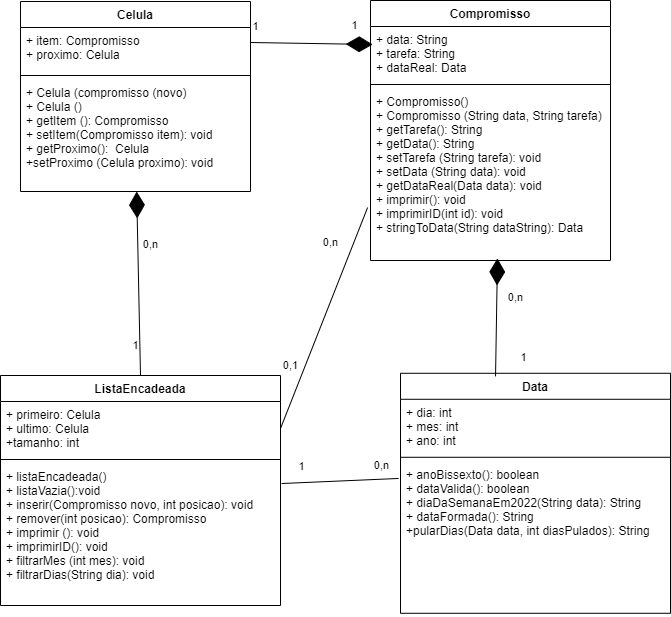

The diagram above was exported from draw.io. Its source (the exported page's mxGraphModel, read from the mxfile embedded in the PNG):
<mxGraphModel dx="755" dy="727" grid="1" gridSize="10" guides="1" tooltips="1" connect="1" arrows="1" fold="1" page="1" pageScale="1" pageWidth="1169" pageHeight="827" math="0" shadow="0">
  <root>
    <mxCell id="0" />
    <mxCell id="1" parent="0" />
    <mxCell id="48mdV7gtzDQa34pD2RH5-1" value="Data" style="swimlane;fontStyle=1;align=center;verticalAlign=top;childLayout=stackLayout;horizontal=1;startSize=26;horizontalStack=0;resizeParent=1;resizeParentMax=0;resizeLast=0;collapsible=1;marginBottom=0;" vertex="1" parent="1">
      <mxGeometry x="680" y="477.78" width="270" height="240" as="geometry" />
    </mxCell>
    <mxCell id="48mdV7gtzDQa34pD2RH5-2" value="+ dia: int&#10;+ mes: int&#10;+ ano: int" style="text;strokeColor=none;fillColor=none;align=left;verticalAlign=top;spacingLeft=4;spacingRight=4;overflow=hidden;rotatable=0;points=[[0,0.5],[1,0.5]];portConstraint=eastwest;" vertex="1" parent="48mdV7gtzDQa34pD2RH5-1">
      <mxGeometry y="26" width="270" height="54" as="geometry" />
    </mxCell>
    <mxCell id="48mdV7gtzDQa34pD2RH5-3" value="" style="line;strokeWidth=1;fillColor=none;align=left;verticalAlign=middle;spacingTop=-1;spacingLeft=3;spacingRight=3;rotatable=0;labelPosition=right;points=[];portConstraint=eastwest;strokeColor=inherit;" vertex="1" parent="48mdV7gtzDQa34pD2RH5-1">
      <mxGeometry y="80" width="270" height="8" as="geometry" />
    </mxCell>
    <mxCell id="48mdV7gtzDQa34pD2RH5-4" value="+ anoBissexto(): boolean&#10;+ dataValida(): boolean&#10;+ diaDaSemanaEm2022(String data): String&#10;+ dataFormada(): String&#10;+pularDias(Data data, int diasPulados): String&#10;" style="text;strokeColor=none;fillColor=none;align=left;verticalAlign=top;spacingLeft=4;spacingRight=4;overflow=hidden;rotatable=0;points=[[0,0.5],[1,0.5]];portConstraint=eastwest;" vertex="1" parent="48mdV7gtzDQa34pD2RH5-1">
      <mxGeometry y="88" width="270" height="152" as="geometry" />
    </mxCell>
    <mxCell id="48mdV7gtzDQa34pD2RH5-5" value="Celula" style="swimlane;fontStyle=1;align=center;verticalAlign=top;childLayout=stackLayout;horizontal=1;startSize=26;horizontalStack=0;resizeParent=1;resizeParentMax=0;resizeLast=0;collapsible=1;marginBottom=0;" vertex="1" parent="1">
      <mxGeometry x="300" y="106" width="230" height="190" as="geometry" />
    </mxCell>
    <mxCell id="48mdV7gtzDQa34pD2RH5-6" value="+ item: Compromisso&#10;+ proximo: Celula" style="text;strokeColor=none;fillColor=none;align=left;verticalAlign=top;spacingLeft=4;spacingRight=4;overflow=hidden;rotatable=0;points=[[0,0.5],[1,0.5]];portConstraint=eastwest;" vertex="1" parent="48mdV7gtzDQa34pD2RH5-5">
      <mxGeometry y="26" width="230" height="44" as="geometry" />
    </mxCell>
    <mxCell id="48mdV7gtzDQa34pD2RH5-7" value="" style="line;strokeWidth=1;fillColor=none;align=left;verticalAlign=middle;spacingTop=-1;spacingLeft=3;spacingRight=3;rotatable=0;labelPosition=right;points=[];portConstraint=eastwest;strokeColor=inherit;" vertex="1" parent="48mdV7gtzDQa34pD2RH5-5">
      <mxGeometry y="70" width="230" height="8" as="geometry" />
    </mxCell>
    <mxCell id="48mdV7gtzDQa34pD2RH5-8" value="+ Celula (compromisso (novo)&#10;+ Celula ()&#10;+ getItem (): Compromisso&#10;+ setItem(Compromisso item): void&#10;+ getProximo():  Celula&#10;+setProximo (Celula proximo): void" style="text;strokeColor=none;fillColor=none;align=left;verticalAlign=top;spacingLeft=4;spacingRight=4;overflow=hidden;rotatable=0;points=[[0,0.5],[1,0.5]];portConstraint=eastwest;" vertex="1" parent="48mdV7gtzDQa34pD2RH5-5">
      <mxGeometry y="78" width="230" height="112" as="geometry" />
    </mxCell>
    <mxCell id="48mdV7gtzDQa34pD2RH5-9" value="Compromisso" style="swimlane;fontStyle=1;align=center;verticalAlign=top;childLayout=stackLayout;horizontal=1;startSize=26;horizontalStack=0;resizeParent=1;resizeParentMax=0;resizeLast=0;collapsible=1;marginBottom=0;" vertex="1" parent="1">
      <mxGeometry x="650" y="105" width="240" height="260" as="geometry" />
    </mxCell>
    <mxCell id="48mdV7gtzDQa34pD2RH5-10" value="+ data: String&#10;+ tarefa: String&#10;+ dataReal: Data" style="text;strokeColor=none;fillColor=none;align=left;verticalAlign=top;spacingLeft=4;spacingRight=4;overflow=hidden;rotatable=0;points=[[0,0.5],[1,0.5]];portConstraint=eastwest;" vertex="1" parent="48mdV7gtzDQa34pD2RH5-9">
      <mxGeometry y="26" width="240" height="54" as="geometry" />
    </mxCell>
    <mxCell id="48mdV7gtzDQa34pD2RH5-11" value="" style="line;strokeWidth=1;fillColor=none;align=left;verticalAlign=middle;spacingTop=-1;spacingLeft=3;spacingRight=3;rotatable=0;labelPosition=right;points=[];portConstraint=eastwest;strokeColor=inherit;" vertex="1" parent="48mdV7gtzDQa34pD2RH5-9">
      <mxGeometry y="80" width="240" height="8" as="geometry" />
    </mxCell>
    <mxCell id="48mdV7gtzDQa34pD2RH5-12" value="+ Compromisso()&#10;+ Compromisso (String data, String tarefa)&#10;+ getTarefa(): String&#10;+ getData(): String&#10;+ setTarefa (String tarefa): void&#10;+ setData (String data): void&#10;+ getDataReal(Data data): void&#10;+ imprimir(): void&#10;+ imprimirID(int id): void&#10;+ stringToData(String dataString): Data" style="text;strokeColor=none;fillColor=none;align=left;verticalAlign=top;spacingLeft=4;spacingRight=4;overflow=hidden;rotatable=0;points=[[0,0.5],[1,0.5]];portConstraint=eastwest;" vertex="1" parent="48mdV7gtzDQa34pD2RH5-9">
      <mxGeometry y="88" width="240" height="172" as="geometry" />
    </mxCell>
    <mxCell id="48mdV7gtzDQa34pD2RH5-15" value="" style="endArrow=diamondThin;endFill=1;endSize=24;html=1;rounded=0;exitX=1;exitY=0.341;exitDx=0;exitDy=0;exitPerimeter=0;entryX=0.009;entryY=0.333;entryDx=0;entryDy=0;entryPerimeter=0;" edge="1" parent="1" source="48mdV7gtzDQa34pD2RH5-6" target="48mdV7gtzDQa34pD2RH5-10">
      <mxGeometry width="160" relative="1" as="geometry">
        <mxPoint x="490" y="150" as="sourcePoint" />
        <mxPoint x="590" y="190" as="targetPoint" />
      </mxGeometry>
    </mxCell>
    <mxCell id="48mdV7gtzDQa34pD2RH5-17" value="1" style="edgeLabel;html=1;align=center;verticalAlign=middle;resizable=0;points=[];" vertex="1" connectable="0" parent="48mdV7gtzDQa34pD2RH5-15">
      <mxGeometry x="0.6973" relative="1" as="geometry">
        <mxPoint y="-19" as="offset" />
      </mxGeometry>
    </mxCell>
    <mxCell id="48mdV7gtzDQa34pD2RH5-19" value="1&lt;br&gt;" style="edgeLabel;html=1;align=center;verticalAlign=middle;resizable=0;points=[];" vertex="1" connectable="0" parent="48mdV7gtzDQa34pD2RH5-15">
      <mxGeometry x="-0.8438" relative="1" as="geometry">
        <mxPoint x="-5" y="-17" as="offset" />
      </mxGeometry>
    </mxCell>
    <mxCell id="48mdV7gtzDQa34pD2RH5-16" value="" style="endArrow=diamondThin;endFill=1;endSize=24;html=1;rounded=0;exitX=0.352;exitY=0.013;exitDx=0;exitDy=0;exitPerimeter=0;entryX=0.529;entryY=0.988;entryDx=0;entryDy=0;entryPerimeter=0;" edge="1" parent="1" source="48mdV7gtzDQa34pD2RH5-1" target="48mdV7gtzDQa34pD2RH5-12">
      <mxGeometry width="160" relative="1" as="geometry">
        <mxPoint x="470" y="157.00400000000002" as="sourcePoint" />
        <mxPoint x="662.0699999999999" y="158.98199999999997" as="targetPoint" />
      </mxGeometry>
    </mxCell>
    <mxCell id="48mdV7gtzDQa34pD2RH5-20" value="0,n" style="edgeLabel;html=1;align=center;verticalAlign=middle;resizable=0;points=[];" vertex="1" connectable="0" parent="48mdV7gtzDQa34pD2RH5-16">
      <mxGeometry x="0.3333" y="-1" relative="1" as="geometry">
        <mxPoint x="17" as="offset" />
      </mxGeometry>
    </mxCell>
    <mxCell id="48mdV7gtzDQa34pD2RH5-21" value="1" style="edgeLabel;html=1;align=center;verticalAlign=middle;resizable=0;points=[];" vertex="1" connectable="0" parent="48mdV7gtzDQa34pD2RH5-16">
      <mxGeometry x="-0.6913" y="-2" relative="1" as="geometry">
        <mxPoint x="25" y="-1" as="offset" />
      </mxGeometry>
    </mxCell>
    <mxCell id="48mdV7gtzDQa34pD2RH5-22" value="ListaEncadeada" style="swimlane;fontStyle=1;align=center;verticalAlign=top;childLayout=stackLayout;horizontal=1;startSize=26;horizontalStack=0;resizeParent=1;resizeParentMax=0;resizeLast=0;collapsible=1;marginBottom=0;" vertex="1" parent="1">
      <mxGeometry x="280" y="480" width="280" height="230" as="geometry" />
    </mxCell>
    <mxCell id="48mdV7gtzDQa34pD2RH5-23" value="+ primeiro: Celula&#10;+ ultimo: Celula&#10;+tamanho: int" style="text;strokeColor=none;fillColor=none;align=left;verticalAlign=top;spacingLeft=4;spacingRight=4;overflow=hidden;rotatable=0;points=[[0,0.5],[1,0.5]];portConstraint=eastwest;" vertex="1" parent="48mdV7gtzDQa34pD2RH5-22">
      <mxGeometry y="26" width="280" height="54" as="geometry" />
    </mxCell>
    <mxCell id="48mdV7gtzDQa34pD2RH5-24" value="" style="line;strokeWidth=1;fillColor=none;align=left;verticalAlign=middle;spacingTop=-1;spacingLeft=3;spacingRight=3;rotatable=0;labelPosition=right;points=[];portConstraint=eastwest;strokeColor=inherit;" vertex="1" parent="48mdV7gtzDQa34pD2RH5-22">
      <mxGeometry y="80" width="280" height="8" as="geometry" />
    </mxCell>
    <mxCell id="48mdV7gtzDQa34pD2RH5-25" value="+ listaEncadeada()&#10;+ listaVazia():void&#10;+ inserir(Compromisso novo, int posicao): void&#10;+ remover(int posicao): Compromisso&#10;+ imprimir (): void&#10;+ imprimirID(): void&#10;+ filtrarMes (int mes): void&#10;+ filtrarDias(String dia): void" style="text;strokeColor=none;fillColor=none;align=left;verticalAlign=top;spacingLeft=4;spacingRight=4;overflow=hidden;rotatable=0;points=[[0,0.5],[1,0.5]];portConstraint=eastwest;" vertex="1" parent="48mdV7gtzDQa34pD2RH5-22">
      <mxGeometry y="88" width="280" height="142" as="geometry" />
    </mxCell>
    <mxCell id="48mdV7gtzDQa34pD2RH5-26" value="" style="endArrow=diamondThin;endFill=1;endSize=24;html=1;rounded=0;exitX=0.5;exitY=0;exitDx=0;exitDy=0;" edge="1" parent="1" source="48mdV7gtzDQa34pD2RH5-22" target="48mdV7gtzDQa34pD2RH5-8">
      <mxGeometry width="160" relative="1" as="geometry">
        <mxPoint x="470" y="157.00400000000002" as="sourcePoint" />
        <mxPoint x="662.0699999999999" y="158.98199999999997" as="targetPoint" />
      </mxGeometry>
    </mxCell>
    <mxCell id="48mdV7gtzDQa34pD2RH5-27" value="0,n" style="edgeLabel;html=1;align=center;verticalAlign=middle;resizable=0;points=[];" vertex="1" connectable="0" parent="48mdV7gtzDQa34pD2RH5-26">
      <mxGeometry x="0.6973" relative="1" as="geometry">
        <mxPoint x="13" y="24" as="offset" />
      </mxGeometry>
    </mxCell>
    <mxCell id="48mdV7gtzDQa34pD2RH5-28" value="1&lt;br&gt;" style="edgeLabel;html=1;align=center;verticalAlign=middle;resizable=0;points=[];" vertex="1" connectable="0" parent="48mdV7gtzDQa34pD2RH5-26">
      <mxGeometry x="-0.8438" relative="1" as="geometry">
        <mxPoint x="-5" y="-17" as="offset" />
      </mxGeometry>
    </mxCell>
    <mxCell id="48mdV7gtzDQa34pD2RH5-29" value="" style="endArrow=none;html=1;rounded=0;entryX=-0.012;entryY=0.692;entryDx=0;entryDy=0;entryPerimeter=0;exitX=1;exitY=0.5;exitDx=0;exitDy=0;" edge="1" parent="1" source="48mdV7gtzDQa34pD2RH5-23" target="48mdV7gtzDQa34pD2RH5-12">
      <mxGeometry width="50" height="50" relative="1" as="geometry">
        <mxPoint x="530" y="420" as="sourcePoint" />
        <mxPoint x="580" y="370" as="targetPoint" />
      </mxGeometry>
    </mxCell>
    <mxCell id="48mdV7gtzDQa34pD2RH5-30" value="0,1" style="edgeLabel;html=1;align=center;verticalAlign=middle;resizable=0;points=[];" vertex="1" connectable="0" parent="48mdV7gtzDQa34pD2RH5-29">
      <mxGeometry x="-0.6123" y="-2" relative="1" as="geometry">
        <mxPoint x="-9" y="-21" as="offset" />
      </mxGeometry>
    </mxCell>
    <mxCell id="48mdV7gtzDQa34pD2RH5-31" value="0,n" style="edgeLabel;html=1;align=center;verticalAlign=middle;resizable=0;points=[];" vertex="1" connectable="0" parent="48mdV7gtzDQa34pD2RH5-29">
      <mxGeometry x="0.6964" y="-1" relative="1" as="geometry">
        <mxPoint x="-25" as="offset" />
      </mxGeometry>
    </mxCell>
    <mxCell id="48mdV7gtzDQa34pD2RH5-32" value="" style="endArrow=none;html=1;rounded=0;entryX=-0.007;entryY=0.113;entryDx=0;entryDy=0;entryPerimeter=0;exitX=1.004;exitY=0.141;exitDx=0;exitDy=0;exitPerimeter=0;" edge="1" parent="1" source="48mdV7gtzDQa34pD2RH5-25" target="48mdV7gtzDQa34pD2RH5-4">
      <mxGeometry width="50" height="50" relative="1" as="geometry">
        <mxPoint x="570" y="543" as="sourcePoint" />
        <mxPoint x="657.1199999999999" y="322.0239999999999" as="targetPoint" />
      </mxGeometry>
    </mxCell>
    <mxCell id="48mdV7gtzDQa34pD2RH5-34" value="0,n" style="edgeLabel;html=1;align=center;verticalAlign=middle;resizable=0;points=[];" vertex="1" connectable="0" parent="48mdV7gtzDQa34pD2RH5-32">
      <mxGeometry x="0.6964" y="-1" relative="1" as="geometry">
        <mxPoint y="-15" as="offset" />
      </mxGeometry>
    </mxCell>
    <mxCell id="48mdV7gtzDQa34pD2RH5-35" value="1" style="edgeLabel;html=1;align=center;verticalAlign=middle;resizable=0;points=[];" vertex="1" connectable="0" parent="48mdV7gtzDQa34pD2RH5-32">
      <mxGeometry x="-0.6281" y="-3" relative="1" as="geometry">
        <mxPoint x="-3" y="-20" as="offset" />
      </mxGeometry>
    </mxCell>
  </root>
</mxGraphModel>